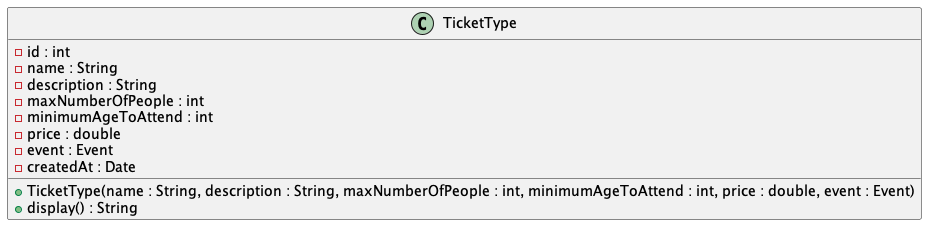

The diagram above was rendered by PlantUML. Its source (embedded in the PNG):
@startuml TicketType
class TicketType {
    - id : int
    - name : String
    - description : String
    - maxNumberOfPeople : int
    - minimumAgeToAttend : int
    - price : double
    - event : Event
    - createdAt : Date
    + TicketType(name : String, description : String, maxNumberOfPeople : int, minimumAgeToAttend : int, price : double, event : Event)
    + display() : String
}
@enduml